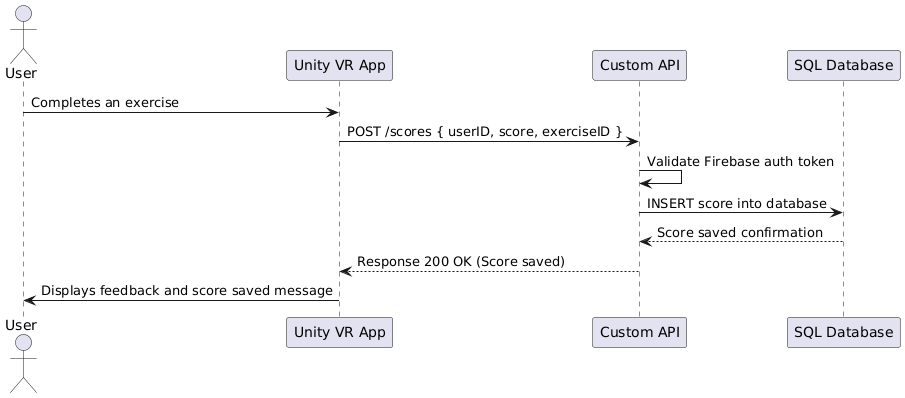

The diagram above was rendered by PlantUML. Its source (embedded in the PNG):
@startuml
actor User
participant "Unity VR App" as Unity
participant "Custom API" as API
participant "SQL Database" as DB

User -> Unity: Completes an exercise
Unity -> API: POST /scores { userID, score, exerciseID }
API -> API: Validate Firebase auth token
API -> DB: INSERT score into database
DB --> API: Score saved confirmation
API --> Unity: Response 200 OK (Score saved)
Unity -> User: Displays feedback and score saved message
@enduml